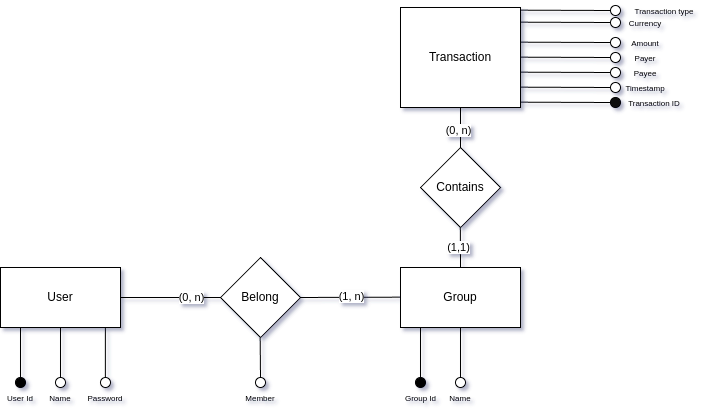

The diagram above was exported from draw.io. Its source (the exported page's mxGraphModel, read from the mxfile embedded in the PNG):
<mxGraphModel dx="999" dy="571" grid="1" gridSize="10" guides="1" tooltips="1" connect="1" arrows="1" fold="1" page="1" pageScale="1" pageWidth="827" pageHeight="1169" math="0" shadow="0">
  <root>
    <mxCell id="0" />
    <mxCell id="1" parent="0" />
    <mxCell id="TnjPClpo6qNVcmKqlVZ2-2" value="User" style="rounded=0;whiteSpace=wrap;html=1;" parent="1" vertex="1">
      <mxGeometry x="62" y="367" width="120" height="60" as="geometry" />
    </mxCell>
    <mxCell id="TnjPClpo6qNVcmKqlVZ2-3" value="" style="endArrow=none;html=1;rounded=0;" parent="1" edge="1">
      <mxGeometry width="50" height="50" relative="1" as="geometry">
        <mxPoint x="82" y="477" as="sourcePoint" />
        <mxPoint x="82" y="427" as="targetPoint" />
      </mxGeometry>
    </mxCell>
    <mxCell id="TnjPClpo6qNVcmKqlVZ2-4" value="" style="endArrow=none;html=1;rounded=0;" parent="1" edge="1">
      <mxGeometry width="50" height="50" relative="1" as="geometry">
        <mxPoint x="122" y="477" as="sourcePoint" />
        <mxPoint x="122" y="427" as="targetPoint" />
      </mxGeometry>
    </mxCell>
    <mxCell id="TnjPClpo6qNVcmKqlVZ2-5" value="" style="endArrow=none;html=1;rounded=0;" parent="1" edge="1">
      <mxGeometry width="50" height="50" relative="1" as="geometry">
        <mxPoint x="166.83" y="477" as="sourcePoint" />
        <mxPoint x="166.83" y="427" as="targetPoint" />
      </mxGeometry>
    </mxCell>
    <mxCell id="TnjPClpo6qNVcmKqlVZ2-6" value="" style="ellipse;whiteSpace=wrap;html=1;aspect=fixed;fillColor=#000000;" parent="1" vertex="1">
      <mxGeometry x="77" y="477" width="10" height="10" as="geometry" />
    </mxCell>
    <mxCell id="TnjPClpo6qNVcmKqlVZ2-9" value="&lt;font style=&quot;font-size: 8px;&quot;&gt;User Id&lt;/font&gt;" style="text;html=1;align=center;verticalAlign=middle;whiteSpace=wrap;rounded=0;" parent="1" vertex="1">
      <mxGeometry x="67" y="487" width="30" height="20" as="geometry" />
    </mxCell>
    <mxCell id="TnjPClpo6qNVcmKqlVZ2-10" value="" style="ellipse;whiteSpace=wrap;html=1;aspect=fixed;fillColor=#ffffff;" parent="1" vertex="1">
      <mxGeometry x="117" y="477" width="10" height="10" as="geometry" />
    </mxCell>
    <mxCell id="TnjPClpo6qNVcmKqlVZ2-11" value="" style="ellipse;whiteSpace=wrap;html=1;aspect=fixed;fillColor=#FFFFFF;" parent="1" vertex="1">
      <mxGeometry x="162" y="477" width="10" height="10" as="geometry" />
    </mxCell>
    <mxCell id="TnjPClpo6qNVcmKqlVZ2-13" value="&lt;span style=&quot;font-size: 8px;&quot;&gt;Name&lt;/span&gt;" style="text;html=1;align=center;verticalAlign=middle;whiteSpace=wrap;rounded=0;" parent="1" vertex="1">
      <mxGeometry x="107" y="487" width="30" height="20" as="geometry" />
    </mxCell>
    <mxCell id="TnjPClpo6qNVcmKqlVZ2-14" value="&lt;font style=&quot;font-size: 8px;&quot;&gt;Password&lt;/font&gt;" style="text;html=1;align=center;verticalAlign=middle;whiteSpace=wrap;rounded=0;" parent="1" vertex="1">
      <mxGeometry x="152" y="487" width="30" height="20" as="geometry" />
    </mxCell>
    <mxCell id="TnjPClpo6qNVcmKqlVZ2-15" value="Group" style="rounded=0;whiteSpace=wrap;html=1;" parent="1" vertex="1">
      <mxGeometry x="462" y="367" width="120" height="60" as="geometry" />
    </mxCell>
    <mxCell id="TnjPClpo6qNVcmKqlVZ2-16" value="" style="endArrow=none;html=1;rounded=0;" parent="1" edge="1">
      <mxGeometry width="50" height="50" relative="1" as="geometry">
        <mxPoint x="482" y="477" as="sourcePoint" />
        <mxPoint x="482" y="427" as="targetPoint" />
      </mxGeometry>
    </mxCell>
    <mxCell id="TnjPClpo6qNVcmKqlVZ2-17" value="" style="endArrow=none;html=1;rounded=0;" parent="1" edge="1">
      <mxGeometry width="50" height="50" relative="1" as="geometry">
        <mxPoint x="522" y="477" as="sourcePoint" />
        <mxPoint x="522" y="427" as="targetPoint" />
      </mxGeometry>
    </mxCell>
    <mxCell id="TnjPClpo6qNVcmKqlVZ2-19" value="" style="ellipse;whiteSpace=wrap;html=1;aspect=fixed;fillColor=#000000;" parent="1" vertex="1">
      <mxGeometry x="477" y="477" width="10" height="10" as="geometry" />
    </mxCell>
    <mxCell id="TnjPClpo6qNVcmKqlVZ2-20" value="&lt;font style=&quot;font-size: 8px;&quot;&gt;Group Id&lt;/font&gt;" style="text;html=1;align=center;verticalAlign=middle;whiteSpace=wrap;rounded=0;" parent="1" vertex="1">
      <mxGeometry x="464.5" y="487" width="35" height="20" as="geometry" />
    </mxCell>
    <mxCell id="TnjPClpo6qNVcmKqlVZ2-21" value="" style="ellipse;whiteSpace=wrap;html=1;aspect=fixed;fillColor=#ffffff;" parent="1" vertex="1">
      <mxGeometry x="517" y="477" width="10" height="10" as="geometry" />
    </mxCell>
    <mxCell id="TnjPClpo6qNVcmKqlVZ2-23" value="&lt;span style=&quot;font-size: 8px;&quot;&gt;Name&lt;/span&gt;" style="text;html=1;align=center;verticalAlign=middle;whiteSpace=wrap;rounded=0;" parent="1" vertex="1">
      <mxGeometry x="507" y="487" width="30" height="20" as="geometry" />
    </mxCell>
    <mxCell id="TnjPClpo6qNVcmKqlVZ2-25" value="Belong" style="rhombus;whiteSpace=wrap;html=1;" parent="1" vertex="1">
      <mxGeometry x="282" y="357" width="80" height="80" as="geometry" />
    </mxCell>
    <mxCell id="TnjPClpo6qNVcmKqlVZ2-30" value="" style="endArrow=none;html=1;rounded=0;entryX=0;entryY=0.5;entryDx=0;entryDy=0;" parent="1" target="TnjPClpo6qNVcmKqlVZ2-25" edge="1">
      <mxGeometry width="50" height="50" relative="1" as="geometry">
        <mxPoint x="182" y="397" as="sourcePoint" />
        <mxPoint x="232" y="347" as="targetPoint" />
      </mxGeometry>
    </mxCell>
    <mxCell id="TnjPClpo6qNVcmKqlVZ2-46" value="(0, n)" style="edgeLabel;html=1;align=center;verticalAlign=middle;resizable=0;points=[];" parent="TnjPClpo6qNVcmKqlVZ2-30" connectable="0" vertex="1">
      <mxGeometry x="0.4238" relative="1" as="geometry">
        <mxPoint as="offset" />
      </mxGeometry>
    </mxCell>
    <mxCell id="TnjPClpo6qNVcmKqlVZ2-31" value="" style="endArrow=none;html=1;rounded=0;entryX=0;entryY=0.5;entryDx=0;entryDy=0;exitX=1;exitY=0.5;exitDx=0;exitDy=0;" parent="1" source="TnjPClpo6qNVcmKqlVZ2-25" edge="1">
      <mxGeometry width="50" height="50" relative="1" as="geometry">
        <mxPoint x="392" y="397" as="sourcePoint" />
        <mxPoint x="462" y="396.65999999999997" as="targetPoint" />
      </mxGeometry>
    </mxCell>
    <mxCell id="TnjPClpo6qNVcmKqlVZ2-47" value="(1, n)" style="edgeLabel;html=1;align=center;verticalAlign=middle;resizable=0;points=[];" parent="TnjPClpo6qNVcmKqlVZ2-31" connectable="0" vertex="1">
      <mxGeometry x="0.01" y="1" relative="1" as="geometry">
        <mxPoint as="offset" />
      </mxGeometry>
    </mxCell>
    <mxCell id="TnjPClpo6qNVcmKqlVZ2-32" value="" style="ellipse;whiteSpace=wrap;html=1;aspect=fixed;fillColor=#FFFFFF;" parent="1" vertex="1">
      <mxGeometry x="317" y="477" width="10" height="10" as="geometry" />
    </mxCell>
    <mxCell id="TnjPClpo6qNVcmKqlVZ2-33" value="&lt;font style=&quot;font-size: 8px;&quot;&gt;Member&lt;/font&gt;" style="text;html=1;align=center;verticalAlign=middle;whiteSpace=wrap;rounded=0;" parent="1" vertex="1">
      <mxGeometry x="307" y="487" width="30" height="20" as="geometry" />
    </mxCell>
    <mxCell id="TnjPClpo6qNVcmKqlVZ2-34" value="" style="endArrow=none;html=1;rounded=0;exitX=0.5;exitY=0;exitDx=0;exitDy=0;" parent="1" source="TnjPClpo6qNVcmKqlVZ2-32" edge="1">
      <mxGeometry width="50" height="50" relative="1" as="geometry">
        <mxPoint x="322" y="467" as="sourcePoint" />
        <mxPoint x="321.66" y="437" as="targetPoint" />
      </mxGeometry>
    </mxCell>
    <mxCell id="TnjPClpo6qNVcmKqlVZ2-35" value="Contains" style="rhombus;whiteSpace=wrap;html=1;" parent="1" vertex="1">
      <mxGeometry x="482" y="247" width="80" height="80" as="geometry" />
    </mxCell>
    <mxCell id="TnjPClpo6qNVcmKqlVZ2-36" value="Transaction" style="rounded=0;whiteSpace=wrap;html=1;" parent="1" vertex="1">
      <mxGeometry x="462" y="107" width="120" height="100" as="geometry" />
    </mxCell>
    <mxCell id="TnjPClpo6qNVcmKqlVZ2-43" value="" style="ellipse;whiteSpace=wrap;html=1;aspect=fixed;fillColor=#FFFFFF;" parent="1" vertex="1">
      <mxGeometry x="672" y="152" width="10" height="10" as="geometry" />
    </mxCell>
    <mxCell id="TnjPClpo6qNVcmKqlVZ2-44" value="&lt;span style=&quot;font-size: 8px;&quot;&gt;Payer&lt;/span&gt;" style="text;html=1;align=center;verticalAlign=middle;whiteSpace=wrap;rounded=0;" parent="1" vertex="1">
      <mxGeometry x="692" y="147" width="30" height="20" as="geometry" />
    </mxCell>
    <mxCell id="TnjPClpo6qNVcmKqlVZ2-45" value="" style="endArrow=none;html=1;rounded=0;exitX=0;exitY=0.5;exitDx=0;exitDy=0;" parent="1" source="TnjPClpo6qNVcmKqlVZ2-43" edge="1">
      <mxGeometry width="50" height="50" relative="1" as="geometry">
        <mxPoint x="666.83" y="156.66" as="sourcePoint" />
        <mxPoint x="582" y="156.66" as="targetPoint" />
      </mxGeometry>
    </mxCell>
    <mxCell id="TnjPClpo6qNVcmKqlVZ2-48" value="" style="ellipse;whiteSpace=wrap;html=1;aspect=fixed;fillColor=#FFFFFF;" parent="1" vertex="1">
      <mxGeometry x="672" y="167" width="10" height="10" as="geometry" />
    </mxCell>
    <mxCell id="TnjPClpo6qNVcmKqlVZ2-49" value="&lt;span style=&quot;font-size: 8px;&quot;&gt;Payee&lt;/span&gt;" style="text;html=1;align=center;verticalAlign=middle;whiteSpace=wrap;rounded=0;" parent="1" vertex="1">
      <mxGeometry x="692" y="162" width="30" height="20" as="geometry" />
    </mxCell>
    <mxCell id="TnjPClpo6qNVcmKqlVZ2-50" value="" style="endArrow=none;html=1;rounded=0;exitX=0;exitY=0.5;exitDx=0;exitDy=0;" parent="1" source="TnjPClpo6qNVcmKqlVZ2-48" edge="1">
      <mxGeometry width="50" height="50" relative="1" as="geometry">
        <mxPoint x="666.83" y="171.66" as="sourcePoint" />
        <mxPoint x="582" y="171.66" as="targetPoint" />
      </mxGeometry>
    </mxCell>
    <mxCell id="TnjPClpo6qNVcmKqlVZ2-51" value="" style="ellipse;whiteSpace=wrap;html=1;aspect=fixed;fillColor=#FFFFFF;" parent="1" vertex="1">
      <mxGeometry x="672" y="182" width="10" height="10" as="geometry" />
    </mxCell>
    <mxCell id="TnjPClpo6qNVcmKqlVZ2-52" value="&lt;span style=&quot;font-size: 8px;&quot;&gt;Timestamp&lt;/span&gt;" style="text;html=1;align=center;verticalAlign=middle;whiteSpace=wrap;rounded=0;" parent="1" vertex="1">
      <mxGeometry x="692" y="177" width="30" height="20" as="geometry" />
    </mxCell>
    <mxCell id="TnjPClpo6qNVcmKqlVZ2-53" value="" style="endArrow=none;html=1;rounded=0;exitX=0;exitY=0.5;exitDx=0;exitDy=0;" parent="1" source="TnjPClpo6qNVcmKqlVZ2-51" edge="1">
      <mxGeometry width="50" height="50" relative="1" as="geometry">
        <mxPoint x="666.83" y="186.66" as="sourcePoint" />
        <mxPoint x="582" y="186.66" as="targetPoint" />
      </mxGeometry>
    </mxCell>
    <mxCell id="TnjPClpo6qNVcmKqlVZ2-54" value="" style="ellipse;whiteSpace=wrap;html=1;aspect=fixed;fillColor=#0F0F0F;" parent="1" vertex="1">
      <mxGeometry x="672" y="197" width="10" height="10" as="geometry" />
    </mxCell>
    <mxCell id="TnjPClpo6qNVcmKqlVZ2-55" value="&lt;span style=&quot;font-size: 8px;&quot;&gt;Transaction ID&lt;/span&gt;" style="text;html=1;align=center;verticalAlign=middle;whiteSpace=wrap;rounded=0;" parent="1" vertex="1">
      <mxGeometry x="686" y="192" width="60" height="20" as="geometry" />
    </mxCell>
    <mxCell id="TnjPClpo6qNVcmKqlVZ2-56" value="" style="endArrow=none;html=1;rounded=0;exitX=0;exitY=0.5;exitDx=0;exitDy=0;" parent="1" source="TnjPClpo6qNVcmKqlVZ2-54" edge="1">
      <mxGeometry width="50" height="50" relative="1" as="geometry">
        <mxPoint x="666.83" y="201.66" as="sourcePoint" />
        <mxPoint x="582" y="201.66" as="targetPoint" />
      </mxGeometry>
    </mxCell>
    <mxCell id="TnjPClpo6qNVcmKqlVZ2-59" value="" style="endArrow=none;html=1;rounded=0;entryX=0.5;entryY=1;entryDx=0;entryDy=0;exitX=0.5;exitY=0;exitDx=0;exitDy=0;" parent="1" source="TnjPClpo6qNVcmKqlVZ2-35" target="TnjPClpo6qNVcmKqlVZ2-36" edge="1">
      <mxGeometry width="50" height="50" relative="1" as="geometry">
        <mxPoint x="422" y="407" as="sourcePoint" />
        <mxPoint x="522" y="217" as="targetPoint" />
      </mxGeometry>
    </mxCell>
    <mxCell id="TnjPClpo6qNVcmKqlVZ2-60" value="(0, n)" style="edgeLabel;html=1;align=center;verticalAlign=middle;resizable=0;points=[];" parent="TnjPClpo6qNVcmKqlVZ2-59" connectable="0" vertex="1">
      <mxGeometry x="-0.1415" y="2" relative="1" as="geometry">
        <mxPoint as="offset" />
      </mxGeometry>
    </mxCell>
    <mxCell id="TnjPClpo6qNVcmKqlVZ2-62" value="" style="ellipse;whiteSpace=wrap;html=1;aspect=fixed;fillColor=#FFFFFF;" parent="1" vertex="1">
      <mxGeometry x="672" y="137" width="10" height="10" as="geometry" />
    </mxCell>
    <mxCell id="TnjPClpo6qNVcmKqlVZ2-63" value="&lt;span style=&quot;font-size: 8px;&quot;&gt;Amount&lt;/span&gt;" style="text;html=1;align=center;verticalAlign=middle;whiteSpace=wrap;rounded=0;" parent="1" vertex="1">
      <mxGeometry x="692" y="132" width="30" height="20" as="geometry" />
    </mxCell>
    <mxCell id="TnjPClpo6qNVcmKqlVZ2-64" value="" style="endArrow=none;html=1;rounded=0;exitX=0;exitY=0.5;exitDx=0;exitDy=0;" parent="1" source="TnjPClpo6qNVcmKqlVZ2-62" edge="1">
      <mxGeometry width="50" height="50" relative="1" as="geometry">
        <mxPoint x="666.83" y="141.66" as="sourcePoint" />
        <mxPoint x="582" y="141.66" as="targetPoint" />
      </mxGeometry>
    </mxCell>
    <mxCell id="TnjPClpo6qNVcmKqlVZ2-84" value="" style="ellipse;whiteSpace=wrap;html=1;aspect=fixed;fillColor=#FFFFFF;" parent="1" vertex="1">
      <mxGeometry x="672" y="117" width="10" height="10" as="geometry" />
    </mxCell>
    <mxCell id="TnjPClpo6qNVcmKqlVZ2-85" value="&lt;span style=&quot;font-size: 8px;&quot;&gt;Currency&lt;/span&gt;" style="text;html=1;align=center;verticalAlign=middle;whiteSpace=wrap;rounded=0;" parent="1" vertex="1">
      <mxGeometry x="692" y="112" width="30" height="20" as="geometry" />
    </mxCell>
    <mxCell id="TnjPClpo6qNVcmKqlVZ2-86" value="" style="endArrow=none;html=1;rounded=0;exitX=0;exitY=0.5;exitDx=0;exitDy=0;" parent="1" source="TnjPClpo6qNVcmKqlVZ2-84" edge="1">
      <mxGeometry width="50" height="50" relative="1" as="geometry">
        <mxPoint x="666.83" y="121.66" as="sourcePoint" />
        <mxPoint x="582" y="121.66" as="targetPoint" />
      </mxGeometry>
    </mxCell>
    <mxCell id="TnjPClpo6qNVcmKqlVZ2-90" value="" style="ellipse;whiteSpace=wrap;html=1;aspect=fixed;fillColor=#FFFFFF;" parent="1" vertex="1">
      <mxGeometry x="672" y="105" width="10" height="10" as="geometry" />
    </mxCell>
    <mxCell id="TnjPClpo6qNVcmKqlVZ2-91" value="&lt;span style=&quot;font-size: 8px;&quot;&gt;Transaction type&lt;/span&gt;" style="text;html=1;align=center;verticalAlign=middle;whiteSpace=wrap;rounded=0;" parent="1" vertex="1">
      <mxGeometry x="686" y="100" width="80" height="20" as="geometry" />
    </mxCell>
    <mxCell id="TnjPClpo6qNVcmKqlVZ2-92" value="" style="endArrow=none;html=1;rounded=0;exitX=0;exitY=0.5;exitDx=0;exitDy=0;" parent="1" source="TnjPClpo6qNVcmKqlVZ2-90" edge="1">
      <mxGeometry width="50" height="50" relative="1" as="geometry">
        <mxPoint x="666.83" y="109.66" as="sourcePoint" />
        <mxPoint x="582" y="109.66" as="targetPoint" />
      </mxGeometry>
    </mxCell>
    <mxCell id="EU_f5Eqx7RWFHEnSQM_X-1" value="" style="endArrow=none;html=1;rounded=0;" edge="1" parent="1">
      <mxGeometry width="50" height="50" relative="1" as="geometry">
        <mxPoint x="522" y="367" as="sourcePoint" />
        <mxPoint x="521.8" y="327" as="targetPoint" />
      </mxGeometry>
    </mxCell>
    <mxCell id="EU_f5Eqx7RWFHEnSQM_X-2" value="(1,1)" style="edgeLabel;html=1;align=center;verticalAlign=middle;resizable=0;points=[];" vertex="1" connectable="0" parent="EU_f5Eqx7RWFHEnSQM_X-1">
      <mxGeometry x="0.0004" y="2" relative="1" as="geometry">
        <mxPoint as="offset" />
      </mxGeometry>
    </mxCell>
  </root>
</mxGraphModel>